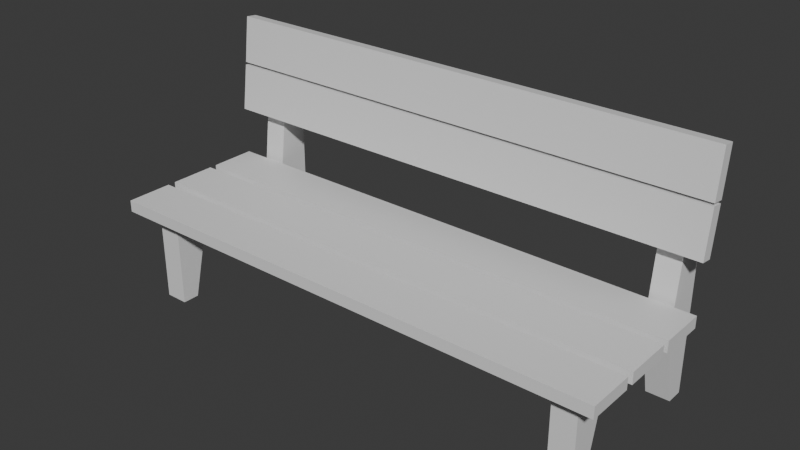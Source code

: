 # Source: bench.blend  (saved by Blender 4.5.90; exported with 4.5.12 LTS)
import bpy
from mathutils import Matrix  # noqa: F401  (used for matrix-valued properties, if any)

bpy.ops.wm.read_factory_settings(use_empty=True)
scene = bpy.context.scene
scene.name = 'Scene'

# ---- collections
col_collection = bpy.data.collections.new('Collection'); scene.collection.children.link(col_collection)

# ---- materials (node trees are filled in below, after node groups)
mat_material = bpy.data.materials.new('Material')
mat_material.alpha_threshold = 0.0
mat_material.roughness = 0.5
mat_material.line_color = (0.0, 0.0, 0.0, 1.0)

# ---- material node trees
mat_material.use_nodes = True; mat_material.node_tree.nodes.clear()
_N = mat_material.node_tree.nodes; _L = mat_material.node_tree.links
n0 = _N.new('ShaderNodeOutputMaterial'); n0.name = 'Material Output'; n0.location = (200, 100)
n1 = _N.new('ShaderNodeBsdfPrincipled'); n1.name = 'Principled BSDF'; n1.location = (-200, 100)
n1.inputs[3].default_value = 1.45
_L.new(n1.outputs[0], n0.inputs[0])
n0.is_active_output = True

# ---- world
world_world = bpy.data.worlds.new('World'); scene.world = world_world
world_world.use_nodes = True; world_world.node_tree.nodes.clear()
_N = world_world.node_tree.nodes; _L = world_world.node_tree.links
n0 = _N.new('ShaderNodeOutputWorld'); n0.name = 'World Output'; n0.location = (200, 100)
n1 = _N.new('ShaderNodeBackground'); n1.name = 'Background'; n1.location = (-200, 100)
n1.inputs[0].default_value = (0.05088, 0.05088, 0.05088, 1.0)
_L.new(n1.outputs[0], n0.inputs[0])
n0.is_active_output = True
world_world.color = (0.05088, 0.05088, 0.05088)
world_world.sun_shadow_jitter_overblur = 0.0

# ---- meshes
me_cube = bpy.data.meshes.new('Cube')
me_cube.from_pydata([(20.15, 0.751, 1.0), (20.15, 0.751, -1.0), (20.15, -0.7506, -0.2157), (20.15, -0.7506, -1.0), (18.15, 0.751, 1.0), (18.15, 0.751, -1.0), (18.15, -0.7506, -0.2157), (18.15, -0.7506, -1.0), (18.15, 0.6066, -1.0), (20.15, 0.6066, 1.0), (18.15, 0.6066, 1.0), (20.15, 0.6066, -1.0), (18.15, 0.4631, -0.3906), (20.15, 0.4631, -0.2157), (18.15, 0.4631, -0.2157), (20.15, 0.4631, -0.3906), (18.15, -0.6058, -1.0), (20.15, -0.6058, -0.2157), (18.15, -0.6058, -0.2157), (20.15, -0.6058, -1.0), (18.15, -0.4603, -0.2157), (20.15, -0.4603, -0.3906), (18.15, -0.4603, -0.3906), (20.15, -0.4603, -0.2157), (-18.1, 0.751, 1.0), (-18.1, 0.751, -1.0), (-18.1, -0.7506, -0.2157), (-18.1, -0.7506, -1.0), (-20.1, 0.751, 1.0), (-20.1, 0.751, -1.0), (-20.1, -0.7506, -0.2157), (-20.1, -0.7506, -1.0), (-20.1, 0.6066, -1.0), (-18.1, 0.6066, 1.0), (-20.1, 0.6066, 1.0), (-18.1, 0.6066, -1.0), (-20.1, 0.4631, -0.3906), (-18.1, 0.4631, -0.2157), (-20.1, 0.4631, -0.2157), (-18.1, 0.4631, -0.3906), (-20.1, -0.6058, -1.0), (-18.1, -0.6058, -0.2157), (-20.1, -0.6058, -0.2157), (-18.1, -0.6058, -1.0), (-20.1, -0.4603, -0.2157), (-18.1, -0.4603, -0.3906), (-20.1, -0.4603, -0.3906), (-18.1, -0.4603, -0.2157), (22.0, 0.4365, -0.11), (22.0, 0.4365, -0.21), (22.0, 0.03645, -0.11), (22.0, 0.03645, -0.21), (-22.0, 0.4365, -0.11), (-22.0, 0.4365, -0.21), (-22.0, 0.03645, -0.11), (-22.0, 0.03645, -0.21), (-22.0, -0.4266, -0.21), (-22.0, -0.4266, -0.11), (-22.0, -0.0266, -0.21), (-22.0, -0.0266, -0.11), (22.0, -0.4266, -0.21), (22.0, -0.4266, -0.11), (22.0, -0.0266, -0.21), (22.0, -0.0266, -0.11), (-22.0, -0.8946, -0.21), (-22.0, -0.8946, -0.11), (-22.0, -0.4946, -0.21), (-22.0, -0.4946, -0.11), (22.0, -0.8946, -0.21), (22.0, -0.8946, -0.11), (22.0, -0.4946, -0.21), (22.0, -0.4946, -0.11), (22.0, 0.4674, 0.7037), (22.0, 0.5667, 0.6911), (22.0, 0.4172, 0.3069), (22.0, 0.5164, 0.2943), (-22.0, 0.4674, 0.7037), (-22.0, 0.5667, 0.6911), (-22.0, 0.4172, 0.3069), (-22.0, 0.5164, 0.2943), (22.0, 0.5174, 1.123), (22.0, 0.6167, 1.112), (22.0, 0.4707, 0.7261), (22.0, 0.57, 0.7144), (-22.0, 0.5174, 1.123), (-22.0, 0.6167, 1.112), (-22.0, 0.4707, 0.7261), (-22.0, 0.57, 0.7144)], [], [(17, 18, 6, 2), (3, 2, 6, 7), (8, 10, 4, 5), (16, 19, 3, 7), (19, 17, 2, 3), (5, 4, 0, 1), (1, 0, 9, 11), (5, 1, 11, 8), (12, 14, 10, 8), (0, 4, 10, 9), (22, 20, 14, 12), (11, 9, 13, 15), (8, 11, 15, 12), (9, 10, 14, 13), (7, 6, 18, 16), (21, 23, 17, 19), (22, 21, 19, 16), (23, 20, 18, 17), (13, 14, 20, 23), (12, 15, 21, 22), (15, 13, 23, 21), (16, 18, 20, 22), (41, 42, 30, 26), (27, 26, 30, 31), (32, 34, 28, 29), (40, 43, 27, 31), (43, 41, 26, 27), (29, 28, 24, 25), (25, 24, 33, 35), (29, 25, 35, 32), (36, 38, 34, 32), (24, 28, 34, 33), (46, 44, 38, 36), (35, 33, 37, 39), (32, 35, 39, 36), (33, 34, 38, 37), (31, 30, 42, 40), (45, 47, 41, 43), (46, 45, 43, 40), (47, 44, 42, 41), (37, 38, 44, 47), (36, 39, 45, 46), (39, 37, 47, 45), (40, 42, 44, 46), (48, 52, 54, 50), (53, 49, 51, 55), (51, 50, 54, 55), (49, 48, 50, 51), (53, 52, 48, 49), (55, 54, 52, 53), (56, 57, 59, 58), (58, 59, 63, 62), (62, 63, 61, 60), (60, 61, 57, 56), (58, 62, 60, 56), (63, 59, 57, 61), (64, 65, 67, 66), (66, 67, 71, 70), (70, 71, 69, 68), (68, 69, 65, 64), (66, 70, 68, 64), (71, 67, 65, 69), (72, 76, 78, 74), (77, 73, 75, 79), (75, 74, 78, 79), (73, 72, 74, 75), (77, 76, 72, 73), (79, 78, 76, 77), (80, 84, 86, 82), (85, 81, 83, 87), (83, 82, 86, 87), (81, 80, 82, 83), (85, 84, 80, 81), (87, 86, 84, 85)])
_uv = me_cube.uv_layers.new(name='UVMap')
_uv.uv.foreach_set('vector', [0.625, 0.7259, 0.875, 0.7259, 0.875, 0.75, 0.625, 0.75, 0.375, 0.75, 0.625, 0.75, 0.625, 1.0, 0.375, 1.0, 0.375, 0.226, 0.625, 0.226, 0.625, 0.25, 0.375, 0.25, 0.125, 0.7259, 0.375, 0.7259, 0.375, 0.75, 0.125, 0.75, 0.375, 0.7259, 0.625, 0.7259, 0.625, 0.75, 0.375, 0.75, 0.375, 0.25, 0.625, 0.25, 0.625, 0.5, 0.375, 0.5, 0.375, 0.5, 0.625, 0.5, 0.625, 0.524, 0.375, 0.524, 0.125, 0.5, 0.375, 0.5, 0.375, 0.524, 0.125, 0.524, 0.375, 0.1996, 0.625, 0.1996, 0.625, 0.226, 0.375, 0.226, 0.625, 0.5, 0.875, 0.5, 0.875, 0.524, 0.625, 0.524, 0.375, 0.04834, 0.625, 0.04834, 0.625, 0.1996, 0.375, 0.1996, 0.375, 0.524, 0.625, 0.524, 0.625, 0.5504, 0.375, 0.5504, 0.125, 0.524, 0.375, 0.524, 0.375, 0.5504, 0.125, 0.5504, 0.625, 0.524, 0.875, 0.524, 0.875, 0.5504, 0.625, 0.5504, 0.375, 0.0, 0.625, 0.0, 0.625, 0.02411, 0.375, 0.02411, 0.375, 0.7017, 0.625, 0.7017, 0.625, 0.7259, 0.375, 0.7259, 0.125, 0.7017, 0.375, 0.7017, 0.375, 0.7259, 0.125, 0.7259, 0.625, 0.7017, 0.875, 0.7017, 0.875, 0.7259, 0.625, 0.7259, 0.625, 0.5504, 0.875, 0.5504, 0.875, 0.7017, 0.625, 0.7017, 0.125, 0.5504, 0.375, 0.5504, 0.375, 0.7017, 0.125, 0.7017, 0.375, 0.5504, 0.625, 0.5504, 0.625, 0.7017, 0.375, 0.7017, 0.375, 0.02411, 0.625, 0.02411, 0.625, 0.04834, 0.375, 0.04834, 0.625, 0.7259, 0.875, 0.7259, 0.875, 0.75, 0.625, 0.75, 0.375, 0.75, 0.625, 0.75, 0.625, 1.0, 0.375, 1.0, 0.375, 0.226, 0.625, 0.226, 0.625, 0.25, 0.375, 0.25, 0.125, 0.7259, 0.375, 0.7259, 0.375, 0.75, 0.125, 0.75, 0.375, 0.7259, 0.625, 0.7259, 0.625, 0.75, 0.375, 0.75, 0.375, 0.25, 0.625, 0.25, 0.625, 0.5, 0.375, 0.5, 0.375, 0.5, 0.625, 0.5, 0.625, 0.524, 0.375, 0.524, 0.125, 0.5, 0.375, 0.5, 0.375, 0.524, 0.125, 0.524, 0.375, 0.1996, 0.625, 0.1996, 0.625, 0.226, 0.375, 0.226, 0.625, 0.5, 0.875, 0.5, 0.875, 0.524, 0.625, 0.524, 0.375, 0.04834, 0.625, 0.04834, 0.625, 0.1996, 0.375, 0.1996, 0.375, 0.524, 0.625, 0.524, 0.625, 0.5504, 0.375, 0.5504, 0.125, 0.524, 0.375, 0.524, 0.375, 0.5504, 0.125, 0.5504, 0.625, 0.524, 0.875, 0.524, 0.875, 0.5504, 0.625, 0.5504, 0.375, 0.0, 0.625, 0.0, 0.625, 0.02411, 0.375, 0.02411, 0.375, 0.7017, 0.625, 0.7017, 0.625, 0.7259, 0.375, 0.7259, 0.125, 0.7017, 0.375, 0.7017, 0.375, 0.7259, 0.125, 0.7259, 0.625, 0.7017, 0.875, 0.7017, 0.875, 0.7259, 0.625, 0.7259, 0.625, 0.5504, 0.875, 0.5504, 0.875, 0.7017, 0.625, 0.7017, 0.125, 0.5504, 0.375, 0.5504, 0.375, 0.7017, 0.125, 0.7017, 0.375, 0.5504, 0.625, 0.5504, 0.625, 0.7017, 0.375, 0.7017, 0.375, 0.02411, 0.625, 0.02411, 0.625, 0.04834, 0.375, 0.04834, 0.625, 0.5, 0.875, 0.5, 0.875, 0.75, 0.625, 0.75, 0.125, 0.5, 0.375, 0.5, 0.375, 0.75, 0.125, 0.75, 0.375, 0.75, 0.625, 0.75, 0.625, 1.0, 0.375, 1.0, 0.375, 0.5, 0.625, 0.5, 0.625, 0.75, 0.375, 0.75, 0.375, 0.25, 0.625, 0.25, 0.625, 0.5, 0.375, 0.5, 0.375, 0.0, 0.625, 0.0, 0.625, 0.25, 0.375, 0.25, 0.375, 0.0, 0.625, 0.0, 0.625, 0.25, 0.375, 0.25, 0.375, 0.25, 0.625, 0.25, 0.625, 0.5, 0.375, 0.5, 0.375, 0.5, 0.625, 0.5, 0.625, 0.75, 0.375, 0.75, 0.375, 0.75, 0.625, 0.75, 0.625, 1.0, 0.375, 1.0, 0.125, 0.5, 0.375, 0.5, 0.375, 0.75, 0.125, 0.75, 0.625, 0.5, 0.875, 0.5, 0.875, 0.75, 0.625, 0.75, 0.375, 0.0, 0.625, 0.0, 0.625, 0.25, 0.375, 0.25, 0.375, 0.25, 0.625, 0.25, 0.625, 0.5, 0.375, 0.5, 0.375, 0.5, 0.625, 0.5, 0.625, 0.75, 0.375, 0.75, 0.375, 0.75, 0.625, 0.75, 0.625, 1.0, 0.375, 1.0, 0.125, 0.5, 0.375, 0.5, 0.375, 0.75, 0.125, 0.75, 0.625, 0.5, 0.875, 0.5, 0.875, 0.75, 0.625, 0.75, 0.625, 0.5, 0.875, 0.5, 0.875, 0.75, 0.625, 0.75, 0.125, 0.5, 0.375, 0.5, 0.375, 0.75, 0.125, 0.75, 0.375, 0.75, 0.625, 0.75, 0.625, 1.0, 0.375, 1.0, 0.375, 0.5, 0.625, 0.5, 0.625, 0.75, 0.375, 0.75, 0.375, 0.25, 0.625, 0.25, 0.625, 0.5, 0.375, 0.5, 0.375, 0.0, 0.625, 0.0, 0.625, 0.25, 0.375, 0.25, 0.625, 0.5, 0.875, 0.5, 0.875, 0.75, 0.625, 0.75, 0.125, 0.5, 0.375, 0.5, 0.375, 0.75, 0.125, 0.75, 0.375, 0.75, 0.625, 0.75, 0.625, 1.0, 0.375, 1.0, 0.375, 0.5, 0.625, 0.5, 0.625, 0.75, 0.375, 0.75, 0.375, 0.25, 0.625, 0.25, 0.625, 0.5, 0.375, 0.5, 0.375, 0.0, 0.625, 0.0, 0.625, 0.25, 0.375, 0.25])
me_cube.materials.append(mat_material)
me_cube.use_mirror_vertex_groups = False
me_cube.update()

# ---- objects
ob_cube = bpy.data.objects.new('Cube', me_cube)

# ---- transforms, parenting, visibility, modifiers, constraints
ob_cube.location = (0.0, 0.0, 1.002)
ob_cube.scale = (0.1, 1.0, 1.0)
ob_cube.lock_rotations_4d = False
ob_cube.empty_display_type = 'ARROWS'
ob_cube.lineart.crease_threshold = 0.0

# ---- collection membership
col_collection.objects.link(ob_cube)

# ---- scene / render settings (as saved in the file)
scene.frame_start = 1; scene.frame_end = 250; scene.frame_set(1)
scene.render.engine = 'BLENDER_EEVEE_NEXT'
bpy.context.view_layer.update()

# ---- added for rendering (the .blend has no active camera and no usable light): camera, sun
cam_auto = bpy.data.cameras.new('AutoCamera')
cam_auto.lens = 50.0
cam_auto.sensor_width = 36.0
cam_auto.clip_end = 1000.0
ob_auto_camera = bpy.data.objects.new('AutoCamera', cam_auto)
scene.collection.objects.link(ob_auto_camera)
ob_auto_camera.location = (4.76974, -5.7955, 4.87978)
ob_auto_camera.rotation_euler = (1.09748, -7.21219e-08, 0.694738)
scene.camera = ob_auto_camera
light_auto_sun = bpy.data.lights.new('AutoSun', 'SUN')
light_auto_sun.energy = 3.0
light_auto_sun.angle = 0.0523599
ob_auto_sun = bpy.data.objects.new('AutoSun', light_auto_sun)
scene.collection.objects.link(ob_auto_sun)
ob_auto_sun.rotation_euler = (0.872665, 0.174533, 0.523599)
bpy.context.view_layer.update()
